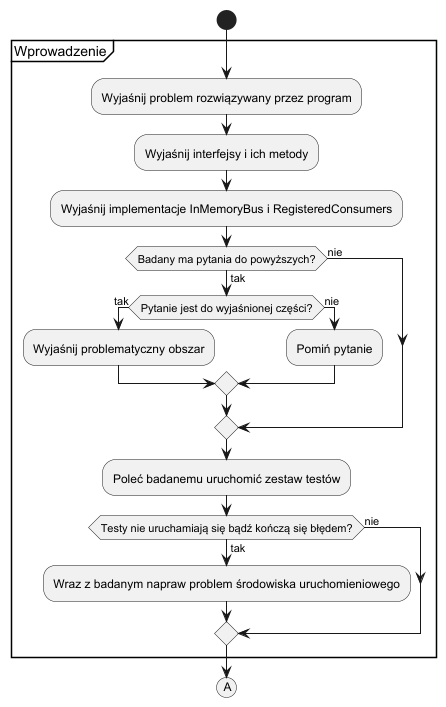

The diagram above was rendered by PlantUML. Its source (embedded in the PNG):
@startuml
start
group Wprowadzenie
:Wyjaśnij problem rozwiązywany przez program;
:Wyjaśnij interfejsy i ich metody;
:Wyjaśnij implementacje InMemoryBus i RegisteredConsumers;
if (Badany ma pytania do powyższych?) then (tak)
    if (Pytanie jest do wyjaśnionej części?) then (tak)
    :Wyjaśnij problematyczny obszar;
    else (nie)
    :Pomiń pytanie;
    endif
    else (nie)
endif
:Poleć badanemu uruchomić zestaw testów;
if (Testy nie uruchamiają się bądź kończą się błędem?) then (tak)
:Wraz z badanym napraw problem środowiska uruchomieniowego;
else (nie)
endif
end group
(A)
@enduml